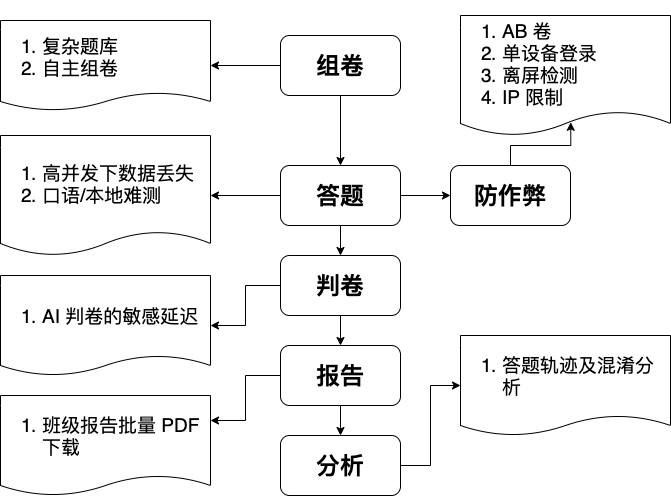

The diagram above was exported from draw.io. Its source (the exported page's mxGraphModel, read from the mxfile embedded in the PNG):
<mxGraphModel dx="437" dy="1616" grid="1" gridSize="10" guides="1" tooltips="1" connect="1" arrows="1" fold="1" page="1" pageScale="1" pageWidth="827" pageHeight="1169" math="0" shadow="0">
  <root>
    <mxCell id="0" />
    <mxCell id="1" parent="0" />
    <mxCell id="2" style="edgeStyle=orthogonalEdgeStyle;rounded=0;orthogonalLoop=1;jettySize=auto;html=1;exitX=0.5;exitY=1;exitDx=0;exitDy=0;entryX=0.5;entryY=0;entryDx=0;entryDy=0;fontStyle=1" parent="1" source="4" target="8" edge="1">
      <mxGeometry relative="1" as="geometry" />
    </mxCell>
    <mxCell id="3" style="edgeStyle=orthogonalEdgeStyle;rounded=0;orthogonalLoop=1;jettySize=auto;html=1;exitX=0;exitY=0.5;exitDx=0;exitDy=0;entryX=1;entryY=0.5;entryDx=0;entryDy=0;" parent="1" source="4" target="20" edge="1">
      <mxGeometry relative="1" as="geometry" />
    </mxCell>
    <mxCell id="4" value="&lt;font style=&quot;font-size: 24px&quot;&gt;组卷&lt;/font&gt;" style="rounded=1;whiteSpace=wrap;html=1;fontStyle=1" parent="1" vertex="1">
      <mxGeometry x="990" y="20" width="120" height="60" as="geometry" />
    </mxCell>
    <mxCell id="5" style="edgeStyle=orthogonalEdgeStyle;rounded=0;orthogonalLoop=1;jettySize=auto;html=1;exitX=0.5;exitY=1;exitDx=0;exitDy=0;entryX=0.5;entryY=0;entryDx=0;entryDy=0;fontStyle=1" parent="1" source="8" target="11" edge="1">
      <mxGeometry relative="1" as="geometry" />
    </mxCell>
    <mxCell id="6" style="edgeStyle=orthogonalEdgeStyle;rounded=0;orthogonalLoop=1;jettySize=auto;html=1;exitX=1;exitY=0.5;exitDx=0;exitDy=0;fontStyle=1" parent="1" source="8" edge="1">
      <mxGeometry relative="1" as="geometry">
        <mxPoint x="1160" y="180" as="targetPoint" />
      </mxGeometry>
    </mxCell>
    <mxCell id="7" style="edgeStyle=orthogonalEdgeStyle;rounded=0;orthogonalLoop=1;jettySize=auto;html=1;exitX=0;exitY=0.5;exitDx=0;exitDy=0;entryX=1;entryY=0.5;entryDx=0;entryDy=0;" parent="1" source="8" target="19" edge="1">
      <mxGeometry relative="1" as="geometry" />
    </mxCell>
    <mxCell id="8" value="&lt;font style=&quot;font-size: 24px&quot;&gt;答题&lt;/font&gt;" style="rounded=1;whiteSpace=wrap;html=1;fontStyle=1" parent="1" vertex="1">
      <mxGeometry x="990" y="150" width="120" height="60" as="geometry" />
    </mxCell>
    <mxCell id="9" style="edgeStyle=orthogonalEdgeStyle;rounded=0;orthogonalLoop=1;jettySize=auto;html=1;exitX=0.5;exitY=1;exitDx=0;exitDy=0;entryX=0.5;entryY=0;entryDx=0;entryDy=0;fontStyle=1" parent="1" source="11" target="14" edge="1">
      <mxGeometry relative="1" as="geometry" />
    </mxCell>
    <mxCell id="10" style="edgeStyle=orthogonalEdgeStyle;rounded=0;orthogonalLoop=1;jettySize=auto;html=1;exitX=0;exitY=0.5;exitDx=0;exitDy=0;entryX=1;entryY=0.5;entryDx=0;entryDy=0;" parent="1" source="11" target="21" edge="1">
      <mxGeometry relative="1" as="geometry" />
    </mxCell>
    <mxCell id="11" value="&lt;font style=&quot;font-size: 24px&quot;&gt;判卷&lt;/font&gt;" style="rounded=1;whiteSpace=wrap;html=1;fontStyle=1" parent="1" vertex="1">
      <mxGeometry x="990" y="240" width="120" height="60" as="geometry" />
    </mxCell>
    <mxCell id="12" style="edgeStyle=orthogonalEdgeStyle;rounded=0;orthogonalLoop=1;jettySize=auto;html=1;exitX=0.5;exitY=1;exitDx=0;exitDy=0;entryX=0.5;entryY=0;entryDx=0;entryDy=0;fontStyle=1" parent="1" source="14" target="16" edge="1">
      <mxGeometry relative="1" as="geometry" />
    </mxCell>
    <mxCell id="13" style="edgeStyle=orthogonalEdgeStyle;rounded=0;orthogonalLoop=1;jettySize=auto;html=1;exitX=0;exitY=0.5;exitDx=0;exitDy=0;entryX=1;entryY=0.25;entryDx=0;entryDy=0;" parent="1" source="14" target="22" edge="1">
      <mxGeometry relative="1" as="geometry" />
    </mxCell>
    <mxCell id="14" value="&lt;font style=&quot;font-size: 24px&quot;&gt;报告&lt;/font&gt;" style="rounded=1;whiteSpace=wrap;html=1;fontStyle=1" parent="1" vertex="1">
      <mxGeometry x="990" y="330" width="120" height="60" as="geometry" />
    </mxCell>
    <mxCell id="15" style="edgeStyle=orthogonalEdgeStyle;rounded=0;orthogonalLoop=1;jettySize=auto;html=1;exitX=1;exitY=0.5;exitDx=0;exitDy=0;entryX=0;entryY=0.5;entryDx=0;entryDy=0;" parent="1" source="16" target="23" edge="1">
      <mxGeometry relative="1" as="geometry" />
    </mxCell>
    <mxCell id="16" value="&lt;font style=&quot;font-size: 24px&quot;&gt;分析&lt;/font&gt;" style="rounded=1;whiteSpace=wrap;html=1;fontStyle=1" parent="1" vertex="1">
      <mxGeometry x="990" y="420" width="120" height="60" as="geometry" />
    </mxCell>
    <mxCell id="17" style="edgeStyle=orthogonalEdgeStyle;rounded=0;orthogonalLoop=1;jettySize=auto;html=1;exitX=0.5;exitY=0;exitDx=0;exitDy=0;entryX=0.525;entryY=0.89;entryDx=0;entryDy=0;entryPerimeter=0;" parent="1" source="18" target="24" edge="1">
      <mxGeometry relative="1" as="geometry" />
    </mxCell>
    <mxCell id="18" value="&lt;font style=&quot;font-size: 24px&quot;&gt;防作弊&lt;/font&gt;" style="rounded=1;whiteSpace=wrap;html=1;fontStyle=1" parent="1" vertex="1">
      <mxGeometry x="1160" y="150" width="120" height="60" as="geometry" />
    </mxCell>
    <mxCell id="19" value="&lt;ol&gt;&lt;li&gt;&lt;span&gt;高并发下&lt;/span&gt;数据丢失&lt;/li&gt;&lt;li&gt;&lt;span&gt;口语/本地难测&lt;/span&gt;&lt;/li&gt;&lt;/ol&gt;" style="shape=document;whiteSpace=wrap;html=1;boundedLbl=1;fontSize=19;align=left;size=0.2;" parent="1" vertex="1">
      <mxGeometry x="710" y="120" width="210" height="120" as="geometry" />
    </mxCell>
    <mxCell id="20" value="&lt;ol&gt;&lt;li&gt;复杂题库&lt;/li&gt;&lt;li&gt;自主组卷&lt;/li&gt;&lt;/ol&gt;" style="shape=document;whiteSpace=wrap;html=1;boundedLbl=1;fontSize=19;align=left;size=0.2;" parent="1" vertex="1">
      <mxGeometry x="710" y="5" width="210" height="90" as="geometry" />
    </mxCell>
    <mxCell id="21" value="&lt;ol&gt;&lt;li&gt;AI 判卷的敏感延迟&lt;/li&gt;&lt;/ol&gt;" style="shape=document;whiteSpace=wrap;html=1;boundedLbl=1;fontSize=19;align=left;size=0.2;" parent="1" vertex="1">
      <mxGeometry x="710" y="260" width="210" height="100" as="geometry" />
    </mxCell>
    <mxCell id="22" value="&lt;ol&gt;&lt;li&gt;班级报告批量 PDF 下载&lt;/li&gt;&lt;/ol&gt;" style="shape=document;whiteSpace=wrap;html=1;boundedLbl=1;fontSize=19;align=left;size=0.2;" parent="1" vertex="1">
      <mxGeometry x="710" y="380" width="210" height="100" as="geometry" />
    </mxCell>
    <mxCell id="23" value="&lt;ol&gt;&lt;li&gt;答题轨迹及混淆分析&lt;/li&gt;&lt;/ol&gt;" style="shape=document;whiteSpace=wrap;html=1;boundedLbl=1;fontSize=19;align=left;size=0.2;" parent="1" vertex="1">
      <mxGeometry x="1170" y="320" width="210" height="100" as="geometry" />
    </mxCell>
    <mxCell id="24" value="&lt;ol&gt;&lt;li&gt;AB 卷&lt;/li&gt;&lt;li&gt;单设备登录&lt;/li&gt;&lt;li&gt;离屏检测&lt;/li&gt;&lt;li&gt;IP 限制&lt;/li&gt;&lt;/ol&gt;" style="shape=document;whiteSpace=wrap;html=1;boundedLbl=1;fontSize=19;align=left;size=0.2;" parent="1" vertex="1">
      <mxGeometry x="1170" width="210" height="120" as="geometry" />
    </mxCell>
  </root>
</mxGraphModel>